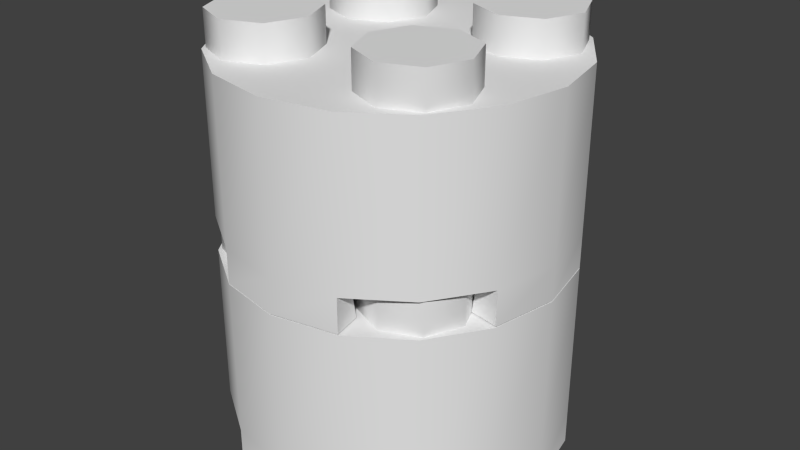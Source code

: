 # Source: 4x4_Round_Brick.blend  (saved by Blender 2.67.0; exported with 4.5.12 LTS)
import bpy
from mathutils import Matrix  # noqa: F401  (used for matrix-valued properties, if any)

bpy.ops.wm.read_factory_settings(use_empty=True)
scene = bpy.context.scene
scene.name = 'Scene'

# ---- collections
col_collection_1 = bpy.data.collections.new('Collection 1'); scene.collection.children.link(col_collection_1)

# ---- materials (node trees are filled in below, after node groups)
mat_mat = bpy.data.materials.new('Mat')
mat_mat.alpha_threshold = 0.0
mat_mat.use_transparent_shadow = False
mat_mat.roughness = 0.5
mat_mat.specular_intensity = 1.0
mat_mat.line_color = (0.0, 0.0, 0.0, 1.0)

# ---- material node trees

# ---- world
world_world = bpy.data.worlds.new('World'); scene.world = world_world
world_world.color = (0.05088, 0.05088, 0.05088)
world_world.use_sun_shadow = False
world_world.sun_shadow_jitter_overblur = 0.0
world_world.cycles.sampling_method = 'MANUAL'
world_world.cycles.sample_map_resolution = 256

# ---- meshes
me_circle_000 = bpy.data.meshes.new('Circle.000')
me_circle_000.from_pydata([(-0.002737, -5.213, -4.693), (1.992, -4.816, -4.693), (4.813, -1.995, -4.693), (5.21, -0.0005586, -4.693), (4.813, 1.994, -4.693), (1.992, 4.815, -4.693), (-0.002736, 5.212, -4.693), (-1.997, 4.815, -4.693), (-4.818, 1.994, -4.693), (-5.215, -0.0005586, -4.693), (-4.818, -1.995, -4.693), (-1.997, -4.816, -4.693), (-0.002737, -5.213, -3.634), (1.992, -4.816, -3.634), (3.683, -3.686, -3.634), (4.813, -1.995, -3.634), (5.21, -0.0005586, -3.634), (4.813, 1.994, -3.634), (3.683, 3.685, -3.634), (1.992, 4.815, -3.634), (-0.002736, 5.212, -3.634), (-1.997, 4.815, -3.634), (-3.688, 3.685, -3.634), (-4.818, 1.994, -3.634), (-5.215, -0.0005586, -3.634), (-4.818, -1.995, -3.634), (-3.688, -3.686, -3.634), (-1.997, -4.816, -3.634), (-0.002737, -5.213, 1.246), (1.992, -4.816, 1.246), (3.683, -3.686, 1.246), (4.813, -1.995, 1.246), (5.21, -0.0005586, 1.246), (4.813, 1.994, 1.246), (3.683, 3.685, 1.246), (1.992, 4.815, 1.246), (-0.002736, 5.212, 1.246), (-1.997, 4.815, 1.246), (-3.688, 3.685, 1.246), (-4.818, 1.994, 1.246), (-5.215, -0.0005586, 1.246), (-4.818, -1.995, 1.246), (-3.688, -3.686, 1.246), (-1.997, -4.816, 1.246), (4.277, -0.0005586, -4.693), (4.277, -0.0005586, -3.634), (3.951, 1.637, -3.634), (3.916, 1.816, -4.693), (-3.921, 1.816, -4.693), (-3.957, 1.637, -3.634), (-4.283, -0.0005586, -3.634), (-4.283, -0.0005586, -4.693), (-3.957, -1.638, -3.634), (-3.921, -1.817, -4.693), (-0.002737, -4.28, -4.693), (-0.002737, -4.28, -3.634), (1.635, -3.955, -3.634), (1.814, -3.919, -4.693), (1.814, 3.918, -4.693), (1.635, 3.954, -3.634), (-0.002736, 4.279, -3.634), (-0.002736, 4.279, -4.693), (-1.641, 3.954, -3.634), (-1.819, 3.918, -4.693), (-1.819, -3.919, -4.693), (-1.641, -3.955, -3.634), (3.916, -1.817, -4.693), (3.951, -1.638, -3.634), (3.024, 3.026, -3.634), (-0.002736, -0.0005593, -3.634), (-3.029, -3.027, -3.634), (3.024, -3.027, -3.634), (-3.029, 3.026, -3.634), (-2.569, -0.8324, 2.326), (-3.688, -1.296, 2.326), (-4.151, -2.415, 2.326), (-3.688, -3.533, 2.326), (-2.569, -3.997, 2.326), (-1.45, -3.533, 2.326), (-0.9868, -2.415, 2.326), (-1.45, -1.296, 2.326), (-2.569, -0.8324, 0.9711), (-3.688, -1.296, 0.9711), (-4.151, -2.415, 0.9711), (-3.688, -3.533, 0.9711), (-2.569, -3.997, 0.9711), (-1.45, -3.533, 0.9711), (-0.9868, -2.415, 0.9711), (-1.45, -1.296, 0.9711), (2.578, -0.8324, 2.326), (1.46, -1.296, 2.326), (0.9961, -2.415, 2.326), (1.46, -3.533, 2.326), (2.578, -3.997, 2.326), (3.697, -3.533, 2.326), (4.161, -2.415, 2.326), (3.697, -1.296, 2.326), (2.578, -0.8324, 0.9711), (1.46, -1.296, 0.9711), (0.9961, -2.415, 0.9711), (1.46, -3.533, 0.9711), (2.578, -3.997, 0.9711), (3.697, -3.533, 0.9711), (4.161, -2.415, 0.9711), (3.697, -1.296, 0.9711), (-2.569, 3.925, 2.326), (-3.688, 3.462, 2.326), (-4.151, 2.343, 2.326), (-3.688, 1.224, 2.326), (-2.569, 0.7608, 2.326), (-1.45, 1.224, 2.326), (-0.9868, 2.343, 2.326), (-1.45, 3.462, 2.326), (-2.569, 3.925, 0.9711), (-3.688, 3.462, 0.9711), (-4.151, 2.343, 0.9711), (-3.688, 1.224, 0.9711), (-2.569, 0.7608, 0.9711), (-1.45, 1.224, 0.9711), (-0.9868, 2.343, 0.9711), (-1.45, 3.462, 0.9711), (2.578, 3.925, 2.326), (1.46, 3.462, 2.326), (0.9961, 2.343, 2.326), (1.46, 1.224, 2.326), (2.578, 0.7608, 2.326), (3.697, 1.224, 2.326), (4.161, 2.343, 2.326), (3.697, 3.462, 2.326), (2.578, 3.925, 0.9711), (1.46, 3.462, 0.9711), (0.9961, 2.343, 0.9711), (1.46, 1.224, 0.9711), (2.578, 0.7608, 0.9711), (3.697, 1.224, 0.9711), (4.161, 2.343, 0.9711), (3.697, 3.462, 0.9711)], [], [(3, 4, 17, 16), (8, 9, 24, 23), (9, 10, 25, 24), (0, 1, 13, 12), (5, 6, 20, 19), (6, 7, 21, 20), (11, 0, 12, 27), (2, 3, 16, 15), (18, 19, 35, 34), (12, 13, 29, 28), (25, 26, 42, 41), (19, 20, 36, 35), (13, 14, 30, 29), (26, 27, 43, 42), (20, 21, 37, 36), (14, 15, 31, 30), (27, 12, 28, 43), (21, 22, 38, 37), (15, 16, 32, 31), (22, 23, 39, 38), (16, 17, 33, 32), (23, 24, 40, 39), (17, 18, 34, 33), (24, 25, 41, 40), (75, 76, 77, 78, 79, 80, 73, 74), (29, 30, 31, 32, 33, 34, 35, 36, 37, 38, 39, 40, 41, 42, 43, 28), (70, 52, 69), (46, 45, 69), (45, 67, 69), (67, 71, 69), (52, 50, 69), (65, 70, 69), (60, 59, 69), (68, 46, 69), (49, 72, 69), (55, 65, 69), (50, 49, 69), (72, 62, 69), (56, 55, 69), (71, 56, 69), (59, 68, 69), (44, 45, 46, 47), (48, 49, 50, 51), (51, 50, 52, 53), (54, 55, 56, 57), (58, 59, 60, 61), (61, 60, 62, 63), (64, 65, 55, 54), (66, 67, 45, 44), (62, 60, 69), (6, 5, 58, 61), (21, 7, 63, 62), (5, 19, 59, 58), (8, 23, 49, 48), (19, 18, 68, 59), (14, 13, 56, 71), (7, 6, 61, 63), (2, 15, 67, 66), (13, 1, 57, 56), (17, 4, 47, 46), (15, 14, 71, 67), (9, 8, 48, 51), (1, 0, 54, 57), (26, 25, 52, 70), (10, 9, 51, 53), (3, 2, 66, 44), (27, 26, 70, 65), (22, 21, 62, 72), (0, 11, 64, 54), (4, 3, 44, 47), (11, 27, 65, 64), (25, 10, 53, 52), (23, 22, 72, 49), (18, 17, 46, 68), (79, 87, 88, 80), (75, 83, 84, 76), (78, 86, 87, 79), (74, 82, 83, 75), (77, 85, 86, 78), (80, 88, 81, 73), (73, 81, 82, 74), (76, 84, 85, 77), (91, 92, 93, 94, 95, 96, 89, 90), (95, 103, 104, 96), (91, 99, 100, 92), (94, 102, 103, 95), (90, 98, 99, 91), (93, 101, 102, 94), (96, 104, 97, 89), (89, 97, 98, 90), (92, 100, 101, 93), (107, 108, 109, 110, 111, 112, 105, 106), (111, 119, 120, 112), (107, 115, 116, 108), (110, 118, 119, 111), (106, 114, 115, 107), (109, 117, 118, 110), (112, 120, 113, 105), (105, 113, 114, 106), (108, 116, 117, 109), (123, 124, 125, 126, 127, 128, 121, 122), (127, 135, 136, 128), (123, 131, 132, 124), (126, 134, 135, 127), (122, 130, 131, 123), (125, 133, 134, 126), (128, 136, 129, 121), (121, 129, 130, 122), (124, 132, 133, 125)])
me_circle_000.polygons.foreach_set('use_smooth', [True] * 109)
_uv = me_circle_000.uv_layers.new(name='UVMap')
_uv.uv.foreach_set('vector', [0.316, 0.5171, 0.3776, 0.5171, 0.3776, 0.5786, 0.316, 0.5786, 0.316, 0.5171, 0.3776, 0.5171, 0.3776, 0.5786, 0.316, 0.5786, 0.316, 0.5171, 0.3776, 0.5171, 0.3776, 0.5786, 0.316, 0.5786, 0.316, 0.5171, 0.3776, 0.5171, 0.3776, 0.5786, 0.316, 0.5786, 0.316, 0.5171, 0.3776, 0.5171, 0.3776, 0.5786, 0.316, 0.5786, 0.316, 0.5171, 0.3776, 0.5171, 0.3776, 0.5786, 0.316, 0.5786, 0.316, 0.5171, 0.3776, 0.5171, 0.3776, 0.5786, 0.316, 0.5786, 0.316, 0.5171, 0.3776, 0.5171, 0.3776, 0.5786, 0.316, 0.5786, 0.316, 0.5171, 0.3776, 0.5171, 0.3776, 0.5786, 0.316, 0.5786, 0.316, 0.5171, 0.3776, 0.5171, 0.3776, 0.5786, 0.316, 0.5786, 0.316, 0.5171, 0.3776, 0.5171, 0.3776, 0.5786, 0.316, 0.5786, 0.316, 0.5171, 0.3776, 0.5171, 0.3776, 0.5786, 0.316, 0.5786, 0.316, 0.5171, 0.3776, 0.5171, 0.3776, 0.5786, 0.316, 0.5786, 0.316, 0.5171, 0.3776, 0.5171, 0.3776, 0.5786, 0.316, 0.5786, 0.316, 0.5171, 0.3776, 0.5171, 0.3776, 0.5786, 0.316, 0.5786, 0.316, 0.5171, 0.3776, 0.5171, 0.3776, 0.5786, 0.316, 0.5786, 0.316, 0.5171, 0.3776, 0.5171, 0.3776, 0.5786, 0.316, 0.5786, 0.316, 0.5171, 0.3776, 0.5171, 0.3776, 0.5786, 0.316, 0.5786, 0.316, 0.5171, 0.3776, 0.5171, 0.3776, 0.5786, 0.316, 0.5786, 0.316, 0.5171, 0.3776, 0.5171, 0.3776, 0.5786, 0.316, 0.5786, 0.316, 0.5171, 0.3776, 0.5171, 0.3776, 0.5786, 0.316, 0.5786, 0.316, 0.5171, 0.3776, 0.5171, 0.3776, 0.5786, 0.316, 0.5786, 0.316, 0.5171, 0.3776, 0.5171, 0.3776, 0.5786, 0.316, 0.5786, 0.316, 0.5171, 0.3776, 0.5171, 0.3776, 0.5786, 0.316, 0.5786, 0.3461, 0.5517, 0.3436, 0.5496, 0.3432, 0.5465, 0.3453, 0.5442, 0.3487, 0.5441, 0.3513, 0.546, 0.3515, 0.5491, 0.3494, 0.5515, 0.3468, 0.5786, 0.3586, 0.5763, 0.3686, 0.5696, 0.3752, 0.5596, 0.3776, 0.5478, 0.3752, 0.5361, 0.3686, 0.5261, 0.3586, 0.5194, 0.3468, 0.5171, 0.335, 0.5194, 0.325, 0.5261, 0.3184, 0.5361, 0.316, 0.5478, 0.3184, 0.5596, 0.325, 0.5696, 0.335, 0.5763, 0.316, 0.5171, 0.3776, 0.5171, 0.3776, 0.5786, 0.316, 0.5171, 0.3776, 0.5171, 0.3776, 0.5786, 0.316, 0.5171, 0.3776, 0.5171, 0.3776, 0.5786, 0.316, 0.5171, 0.3776, 0.5171, 0.3776, 0.5786, 0.316, 0.5171, 0.3776, 0.5171, 0.3776, 0.5786, 0.316, 0.5171, 0.3776, 0.5171, 0.3776, 0.5786, 0.316, 0.5171, 0.3776, 0.5171, 0.3776, 0.5786, 0.316, 0.5171, 0.3776, 0.5171, 0.3776, 0.5786, 0.316, 0.5171, 0.3776, 0.5171, 0.3776, 0.5786, 0.316, 0.5171, 0.3776, 0.5171, 0.3776, 0.5786, 0.316, 0.5171, 0.3776, 0.5171, 0.3776, 0.5786, 0.316, 0.5171, 0.3776, 0.5171, 0.3776, 0.5786, 0.316, 0.5171, 0.3776, 0.5171, 0.3776, 0.5786, 0.316, 0.5171, 0.3776, 0.5171, 0.3776, 0.5786, 0.316, 0.5171, 0.3776, 0.5171, 0.3776, 0.5786, 0.316, 0.5171, 0.3776, 0.5171, 0.3776, 0.5786, 0.316, 0.5786, 0.316, 0.5171, 0.3776, 0.5171, 0.3776, 0.5786, 0.316, 0.5786, 0.316, 0.5171, 0.3776, 0.5171, 0.3776, 0.5786, 0.316, 0.5786, 0.316, 0.5171, 0.3776, 0.5171, 0.3776, 0.5786, 0.316, 0.5786, 0.316, 0.5171, 0.3776, 0.5171, 0.3776, 0.5786, 0.316, 0.5786, 0.316, 0.5171, 0.3776, 0.5171, 0.3776, 0.5786, 0.316, 0.5786, 0.316, 0.5171, 0.3776, 0.5171, 0.3776, 0.5786, 0.316, 0.5786, 0.316, 0.5171, 0.3776, 0.5171, 0.3776, 0.5786, 0.316, 0.5786, 0.316, 0.5171, 0.3776, 0.5171, 0.3776, 0.5786, 0.316, 0.5171, 0.3776, 0.5171, 0.3776, 0.5786, 0.316, 0.5786, 0.316, 0.5171, 0.3776, 0.5171, 0.3776, 0.5786, 0.316, 0.5786, 0.316, 0.5171, 0.3776, 0.5171, 0.3776, 0.5786, 0.316, 0.5786, 0.316, 0.5171, 0.3776, 0.5171, 0.3776, 0.5786, 0.316, 0.5786, 0.316, 0.5171, 0.3776, 0.5171, 0.3776, 0.5786, 0.316, 0.5786, 0.316, 0.5171, 0.3776, 0.5171, 0.3776, 0.5786, 0.316, 0.5786, 0.316, 0.5171, 0.3776, 0.5171, 0.3776, 0.5786, 0.316, 0.5786, 0.316, 0.5171, 0.3776, 0.5171, 0.3776, 0.5786, 0.316, 0.5786, 0.316, 0.5171, 0.3776, 0.5171, 0.3776, 0.5786, 0.316, 0.5786, 0.316, 0.5171, 0.3776, 0.5171, 0.3776, 0.5786, 0.316, 0.5786, 0.316, 0.5171, 0.3776, 0.5171, 0.3776, 0.5786, 0.316, 0.5786, 0.316, 0.5171, 0.3776, 0.5171, 0.3776, 0.5786, 0.316, 0.5786, 0.316, 0.5171, 0.3776, 0.5171, 0.3776, 0.5786, 0.316, 0.5786, 0.316, 0.5171, 0.3776, 0.5171, 0.3776, 0.5786, 0.316, 0.5786, 0.316, 0.5171, 0.3776, 0.5171, 0.3776, 0.5786, 0.316, 0.5786, 0.316, 0.5171, 0.3776, 0.5171, 0.3776, 0.5786, 0.316, 0.5786, 0.316, 0.5171, 0.3776, 0.5171, 0.3776, 0.5786, 0.316, 0.5786, 0.316, 0.5171, 0.3776, 0.5171, 0.3776, 0.5786, 0.316, 0.5786, 0.316, 0.5171, 0.3776, 0.5171, 0.3776, 0.5786, 0.316, 0.5786, 0.316, 0.5171, 0.3776, 0.5171, 0.3776, 0.5786, 0.316, 0.5786, 0.316, 0.5171, 0.3776, 0.5171, 0.3776, 0.5786, 0.316, 0.5786, 0.316, 0.5171, 0.3776, 0.5171, 0.3776, 0.5786, 0.316, 0.5786, 0.316, 0.5171, 0.3776, 0.5171, 0.3776, 0.5786, 0.316, 0.5786, 0.316, 0.5171, 0.3776, 0.5171, 0.3776, 0.5786, 0.316, 0.5786, 0.3487, 0.5441, 0.3515, 0.5376, 0.3578, 0.5435, 0.3513, 0.546, 0.3461, 0.5517, 0.3432, 0.5581, 0.337, 0.5521, 0.3436, 0.5496, 0.3453, 0.5442, 0.3431, 0.5376, 0.3515, 0.5376, 0.3487, 0.5441, 0.3494, 0.5515, 0.3518, 0.5581, 0.3432, 0.5581, 0.3461, 0.5517, 0.3432, 0.5465, 0.337, 0.5435, 0.3431, 0.5376, 0.3453, 0.5442, 0.3513, 0.546, 0.3578, 0.5435, 0.3579, 0.552, 0.3515, 0.5491, 0.3515, 0.5491, 0.3579, 0.552, 0.3518, 0.5581, 0.3494, 0.5515, 0.3436, 0.5496, 0.337, 0.5521, 0.337, 0.5435, 0.3432, 0.5465, 0.3252, 0.5517, 0.3227, 0.5496, 0.3223, 0.5465, 0.3244, 0.5442, 0.3277, 0.5441, 0.3303, 0.546, 0.3306, 0.5491, 0.3285, 0.5515, 0.3277, 0.5441, 0.3306, 0.5376, 0.3368, 0.5435, 0.3303, 0.546, 0.3252, 0.5517, 0.3223, 0.5581, 0.3161, 0.5521, 0.3227, 0.5496, 0.3244, 0.5442, 0.3222, 0.5376, 0.3306, 0.5376, 0.3277, 0.5441, 0.3285, 0.5515, 0.3308, 0.5581, 0.3223, 0.5581, 0.3252, 0.5517, 0.3223, 0.5465, 0.316, 0.5435, 0.3222, 0.5376, 0.3244, 0.5442, 0.3303, 0.546, 0.3368, 0.5435, 0.3369, 0.552, 0.3306, 0.5491, 0.3306, 0.5491, 0.3369, 0.552, 0.3308, 0.5581, 0.3285, 0.5515, 0.3227, 0.5496, 0.3161, 0.5521, 0.316, 0.5435, 0.3223, 0.5465, 0.3461, 0.5722, 0.3436, 0.5701, 0.3432, 0.567, 0.3453, 0.5647, 0.3487, 0.5646, 0.3513, 0.5665, 0.3515, 0.5696, 0.3494, 0.572, 0.3487, 0.5646, 0.3515, 0.5582, 0.3578, 0.564, 0.3513, 0.5665, 0.3461, 0.5722, 0.3432, 0.5786, 0.337, 0.5726, 0.3436, 0.5701, 0.3453, 0.5647, 0.3431, 0.5581, 0.3515, 0.5582, 0.3487, 0.5646, 0.3494, 0.572, 0.3518, 0.5786, 0.3432, 0.5786, 0.3461, 0.5722, 0.3432, 0.567, 0.337, 0.564, 0.3431, 0.5581, 0.3453, 0.5647, 0.3513, 0.5665, 0.3578, 0.564, 0.3579, 0.5726, 0.3515, 0.5696, 0.3515, 0.5696, 0.3579, 0.5726, 0.3518, 0.5786, 0.3494, 0.572, 0.3436, 0.5701, 0.337, 0.5726, 0.337, 0.564, 0.3432, 0.567, 0.3252, 0.5312, 0.3227, 0.5291, 0.3223, 0.526, 0.3244, 0.5237, 0.3277, 0.5236, 0.3303, 0.5255, 0.3306, 0.5286, 0.3285, 0.5309, 0.3277, 0.5236, 0.3306, 0.5171, 0.3368, 0.523, 0.3303, 0.5255, 0.3252, 0.5312, 0.3223, 0.5376, 0.3161, 0.5316, 0.3227, 0.5291, 0.3244, 0.5237, 0.3222, 0.5171, 0.3306, 0.5171, 0.3277, 0.5236, 0.3285, 0.5309, 0.3308, 0.5376, 0.3223, 0.5376, 0.3252, 0.5312, 0.3223, 0.526, 0.316, 0.523, 0.3222, 0.5171, 0.3244, 0.5237, 0.3303, 0.5255, 0.3368, 0.523, 0.3369, 0.5315, 0.3306, 0.5286, 0.3306, 0.5286, 0.3369, 0.5315, 0.3308, 0.5376, 0.3285, 0.5309, 0.3227, 0.5291, 0.3161, 0.5316, 0.316, 0.523, 0.3223, 0.526])
me_circle_000.materials.append(mat_mat)
me_circle_000.use_remesh_preserve_volume = False
me_circle_000.use_remesh_preserve_attributes = False
me_circle_000.use_mirror_vertex_groups = False
me_circle_000.update()
me_circle_004 = bpy.data.meshes.new('Circle.004')
me_circle_004.from_pydata([(-0.002737, -5.213, -4.693), (1.992, -4.816, -4.693), (4.813, -1.995, -4.693), (5.21, -0.0005586, -4.693), (4.813, 1.994, -4.693), (1.992, 4.815, -4.693), (-0.002736, 5.212, -4.693), (-1.997, 4.815, -4.693), (-4.818, 1.994, -4.693), (-5.215, -0.0005586, -4.693), (-4.818, -1.995, -4.693), (-1.997, -4.816, -4.693), (-0.002737, -5.213, -3.634), (1.992, -4.816, -3.634), (3.683, -3.686, -3.634), (4.813, -1.995, -3.634), (5.21, -0.0005586, -3.634), (4.813, 1.994, -3.634), (3.683, 3.685, -3.634), (1.992, 4.815, -3.634), (-0.002736, 5.212, -3.634), (-1.997, 4.815, -3.634), (-3.688, 3.685, -3.634), (-4.818, 1.994, -3.634), (-5.215, -0.0005586, -3.634), (-4.818, -1.995, -3.634), (-3.688, -3.686, -3.634), (-1.997, -4.816, -3.634), (-0.002737, -5.213, 1.246), (1.992, -4.816, 1.246), (3.683, -3.686, 1.246), (4.813, -1.995, 1.246), (5.21, -0.0005586, 1.246), (4.813, 1.994, 1.246), (3.683, 3.685, 1.246), (1.992, 4.815, 1.246), (-0.002736, 5.212, 1.246), (-1.997, 4.815, 1.246), (-3.688, 3.685, 1.246), (-4.818, 1.994, 1.246), (-5.215, -0.0005586, 1.246), (-4.818, -1.995, 1.246), (-3.688, -3.686, 1.246), (-1.997, -4.816, 1.246), (4.277, -0.0005586, -4.693), (4.277, -0.0005586, -3.634), (3.951, 1.637, -3.634), (3.916, 1.816, -4.693), (-3.921, 1.816, -4.693), (-3.957, 1.637, -3.634), (-4.283, -0.0005586, -3.634), (-4.283, -0.0005586, -4.693), (-3.957, -1.638, -3.634), (-3.921, -1.817, -4.693), (-0.002737, -4.28, -4.693), (-0.002737, -4.28, -3.634), (1.635, -3.955, -3.634), (1.814, -3.919, -4.693), (1.814, 3.918, -4.693), (1.635, 3.954, -3.634), (-0.002736, 4.279, -3.634), (-0.002736, 4.279, -4.693), (-1.641, 3.954, -3.634), (-1.819, 3.918, -4.693), (-1.819, -3.919, -4.693), (-1.641, -3.955, -3.634), (3.916, -1.817, -4.693), (3.951, -1.638, -3.634), (3.024, 3.026, -3.634), (-0.002736, -0.0005593, -3.634), (-3.029, -3.027, -3.634), (3.024, -3.027, -3.634), (-3.029, 3.026, -3.634), (-2.569, -0.8324, 2.326), (-3.688, -1.296, 2.326), (-4.151, -2.415, 2.326), (-3.688, -3.533, 2.326), (-2.569, -3.997, 2.326), (-1.45, -3.533, 2.326), (-0.9868, -2.415, 2.326), (-1.45, -1.296, 2.326), (-2.569, -0.8324, 0.9711), (-3.688, -1.296, 0.9711), (-4.151, -2.415, 0.9711), (-3.688, -3.533, 0.9711), (-2.569, -3.997, 0.9711), (-1.45, -3.533, 0.9711), (-0.9868, -2.415, 0.9711), (-1.45, -1.296, 0.9711), (2.578, -0.8324, 2.326), (1.46, -1.296, 2.326), (0.9961, -2.415, 2.326), (1.46, -3.533, 2.326), (2.578, -3.997, 2.326), (3.697, -3.533, 2.326), (4.161, -2.415, 2.326), (3.697, -1.296, 2.326), (2.578, -0.8324, 0.9711), (1.46, -1.296, 0.9711), (0.9961, -2.415, 0.9711), (1.46, -3.533, 0.9711), (2.578, -3.997, 0.9711), (3.697, -3.533, 0.9711), (4.161, -2.415, 0.9711), (3.697, -1.296, 0.9711), (-2.569, 3.925, 2.326), (-3.688, 3.462, 2.326), (-4.151, 2.343, 2.326), (-3.688, 1.224, 2.326), (-2.569, 0.7608, 2.326), (-1.45, 1.224, 2.326), (-0.9868, 2.343, 2.326), (-1.45, 3.462, 2.326), (-2.569, 3.925, 0.9711), (-3.688, 3.462, 0.9711), (-4.151, 2.343, 0.9711), (-3.688, 1.224, 0.9711), (-2.569, 0.7608, 0.9711), (-1.45, 1.224, 0.9711), (-0.9868, 2.343, 0.9711), (-1.45, 3.462, 0.9711), (2.578, 3.925, 2.326), (1.46, 3.462, 2.326), (0.9961, 2.343, 2.326), (1.46, 1.224, 2.326), (2.578, 0.7608, 2.326), (3.697, 1.224, 2.326), (4.161, 2.343, 2.326), (3.697, 3.462, 2.326), (2.578, 3.925, 0.9711), (1.46, 3.462, 0.9711), (0.9961, 2.343, 0.9711), (1.46, 1.224, 0.9711), (2.578, 0.7608, 0.9711), (3.697, 1.224, 0.9711), (4.161, 2.343, 0.9711), (3.697, 3.462, 0.9711)], [], [(3, 4, 17, 16), (8, 9, 24, 23), (9, 10, 25, 24), (0, 1, 13, 12), (5, 6, 20, 19), (6, 7, 21, 20), (11, 0, 12, 27), (2, 3, 16, 15), (18, 19, 35, 34), (12, 13, 29, 28), (25, 26, 42, 41), (19, 20, 36, 35), (13, 14, 30, 29), (26, 27, 43, 42), (20, 21, 37, 36), (14, 15, 31, 30), (27, 12, 28, 43), (21, 22, 38, 37), (15, 16, 32, 31), (22, 23, 39, 38), (16, 17, 33, 32), (23, 24, 40, 39), (17, 18, 34, 33), (24, 25, 41, 40), (75, 76, 77, 78, 79, 80, 73, 74), (29, 30, 31, 32, 33, 34, 35, 36, 37, 38, 39, 40, 41, 42, 43, 28), (70, 52, 69), (46, 45, 69), (45, 67, 69), (67, 71, 69), (52, 50, 69), (65, 70, 69), (60, 59, 69), (68, 46, 69), (49, 72, 69), (55, 65, 69), (50, 49, 69), (72, 62, 69), (56, 55, 69), (71, 56, 69), (59, 68, 69), (44, 45, 46, 47), (48, 49, 50, 51), (51, 50, 52, 53), (54, 55, 56, 57), (58, 59, 60, 61), (61, 60, 62, 63), (64, 65, 55, 54), (66, 67, 45, 44), (62, 60, 69), (6, 5, 58, 61), (21, 7, 63, 62), (5, 19, 59, 58), (8, 23, 49, 48), (19, 18, 68, 59), (14, 13, 56, 71), (7, 6, 61, 63), (2, 15, 67, 66), (13, 1, 57, 56), (17, 4, 47, 46), (15, 14, 71, 67), (9, 8, 48, 51), (1, 0, 54, 57), (26, 25, 52, 70), (10, 9, 51, 53), (3, 2, 66, 44), (27, 26, 70, 65), (22, 21, 62, 72), (0, 11, 64, 54), (4, 3, 44, 47), (11, 27, 65, 64), (25, 10, 53, 52), (23, 22, 72, 49), (18, 17, 46, 68), (79, 87, 88, 80), (75, 83, 84, 76), (78, 86, 87, 79), (74, 82, 83, 75), (77, 85, 86, 78), (80, 88, 81, 73), (73, 81, 82, 74), (76, 84, 85, 77), (91, 92, 93, 94, 95, 96, 89, 90), (95, 103, 104, 96), (91, 99, 100, 92), (94, 102, 103, 95), (90, 98, 99, 91), (93, 101, 102, 94), (96, 104, 97, 89), (89, 97, 98, 90), (92, 100, 101, 93), (107, 108, 109, 110, 111, 112, 105, 106), (111, 119, 120, 112), (107, 115, 116, 108), (110, 118, 119, 111), (106, 114, 115, 107), (109, 117, 118, 110), (112, 120, 113, 105), (105, 113, 114, 106), (108, 116, 117, 109), (123, 124, 125, 126, 127, 128, 121, 122), (127, 135, 136, 128), (123, 131, 132, 124), (126, 134, 135, 127), (122, 130, 131, 123), (125, 133, 134, 126), (128, 136, 129, 121), (121, 129, 130, 122), (124, 132, 133, 125)])
me_circle_004.polygons.foreach_set('use_smooth', [True] * 109)
_uv = me_circle_004.uv_layers.new(name='UVMap')
_uv.uv.foreach_set('vector', [0.2032, 0.5059, 0.2647, 0.5059, 0.2647, 0.5675, 0.2032, 0.5675, 0.2032, 0.5059, 0.2647, 0.5059, 0.2647, 0.5675, 0.2032, 0.5675, 0.2032, 0.5059, 0.2647, 0.5059, 0.2647, 0.5675, 0.2032, 0.5675, 0.2032, 0.5059, 0.2647, 0.5059, 0.2647, 0.5675, 0.2032, 0.5675, 0.2032, 0.5059, 0.2647, 0.5059, 0.2647, 0.5675, 0.2032, 0.5675, 0.2032, 0.5059, 0.2647, 0.5059, 0.2647, 0.5675, 0.2032, 0.5675, 0.2032, 0.5059, 0.2647, 0.5059, 0.2647, 0.5675, 0.2032, 0.5675, 0.2032, 0.5059, 0.2647, 0.5059, 0.2647, 0.5675, 0.2032, 0.5675, 0.2032, 0.5059, 0.2647, 0.5059, 0.2647, 0.5675, 0.2032, 0.5675, 0.2032, 0.5059, 0.2647, 0.5059, 0.2647, 0.5675, 0.2032, 0.5675, 0.2032, 0.5059, 0.2647, 0.5059, 0.2647, 0.5675, 0.2032, 0.5675, 0.2032, 0.5059, 0.2647, 0.5059, 0.2647, 0.5675, 0.2032, 0.5675, 0.2032, 0.5059, 0.2647, 0.5059, 0.2647, 0.5675, 0.2032, 0.5675, 0.2032, 0.5059, 0.2647, 0.5059, 0.2647, 0.5675, 0.2032, 0.5675, 0.2032, 0.5059, 0.2647, 0.5059, 0.2647, 0.5675, 0.2032, 0.5675, 0.2032, 0.5059, 0.2647, 0.5059, 0.2647, 0.5675, 0.2032, 0.5675, 0.2032, 0.5059, 0.2647, 0.5059, 0.2647, 0.5675, 0.2032, 0.5675, 0.2032, 0.5059, 0.2647, 0.5059, 0.2647, 0.5675, 0.2032, 0.5675, 0.2032, 0.5059, 0.2647, 0.5059, 0.2647, 0.5675, 0.2032, 0.5675, 0.2032, 0.5059, 0.2647, 0.5059, 0.2647, 0.5675, 0.2032, 0.5675, 0.2032, 0.5059, 0.2647, 0.5059, 0.2647, 0.5675, 0.2032, 0.5675, 0.2032, 0.5059, 0.2647, 0.5059, 0.2647, 0.5675, 0.2032, 0.5675, 0.2032, 0.5059, 0.2647, 0.5059, 0.2647, 0.5675, 0.2032, 0.5675, 0.2032, 0.5059, 0.2647, 0.5059, 0.2647, 0.5675, 0.2032, 0.5675, 0.2333, 0.5405, 0.2308, 0.5384, 0.2304, 0.5353, 0.2325, 0.533, 0.2358, 0.533, 0.2384, 0.5348, 0.2387, 0.5379, 0.2366, 0.5403, 0.234, 0.5675, 0.2457, 0.5651, 0.2557, 0.5585, 0.2624, 0.5485, 0.2647, 0.5367, 0.2624, 0.5249, 0.2557, 0.5149, 0.2457, 0.5083, 0.234, 0.5059, 0.2222, 0.5083, 0.2122, 0.5149, 0.2055, 0.5249, 0.2032, 0.5367, 0.2055, 0.5485, 0.2122, 0.5585, 0.2222, 0.5651, 0.2032, 0.5059, 0.2647, 0.5059, 0.2647, 0.5675, 0.2032, 0.5059, 0.2647, 0.5059, 0.2647, 0.5675, 0.2032, 0.5059, 0.2647, 0.5059, 0.2647, 0.5675, 0.2032, 0.5059, 0.2647, 0.5059, 0.2647, 0.5675, 0.2032, 0.5059, 0.2647, 0.5059, 0.2647, 0.5675, 0.2032, 0.5059, 0.2647, 0.5059, 0.2647, 0.5675, 0.2032, 0.5059, 0.2647, 0.5059, 0.2647, 0.5675, 0.2032, 0.5059, 0.2647, 0.5059, 0.2647, 0.5675, 0.2032, 0.5059, 0.2647, 0.5059, 0.2647, 0.5675, 0.2032, 0.5059, 0.2647, 0.5059, 0.2647, 0.5675, 0.2032, 0.5059, 0.2647, 0.5059, 0.2647, 0.5675, 0.2032, 0.5059, 0.2647, 0.5059, 0.2647, 0.5675, 0.2032, 0.5059, 0.2647, 0.5059, 0.2647, 0.5675, 0.2032, 0.5059, 0.2647, 0.5059, 0.2647, 0.5675, 0.2032, 0.5059, 0.2647, 0.5059, 0.2647, 0.5675, 0.2032, 0.5059, 0.2647, 0.5059, 0.2647, 0.5675, 0.2032, 0.5675, 0.2032, 0.5059, 0.2647, 0.5059, 0.2647, 0.5675, 0.2032, 0.5675, 0.2032, 0.5059, 0.2647, 0.5059, 0.2647, 0.5675, 0.2032, 0.5675, 0.2032, 0.5059, 0.2647, 0.5059, 0.2647, 0.5675, 0.2032, 0.5675, 0.2032, 0.5059, 0.2647, 0.5059, 0.2647, 0.5675, 0.2032, 0.5675, 0.2032, 0.5059, 0.2647, 0.5059, 0.2647, 0.5675, 0.2032, 0.5675, 0.2032, 0.5059, 0.2647, 0.5059, 0.2647, 0.5675, 0.2032, 0.5675, 0.2032, 0.5059, 0.2647, 0.5059, 0.2647, 0.5675, 0.2032, 0.5675, 0.2032, 0.5059, 0.2647, 0.5059, 0.2647, 0.5675, 0.2032, 0.5059, 0.2647, 0.5059, 0.2647, 0.5675, 0.2032, 0.5675, 0.2032, 0.5059, 0.2647, 0.5059, 0.2647, 0.5675, 0.2032, 0.5675, 0.2032, 0.5059, 0.2647, 0.5059, 0.2647, 0.5675, 0.2032, 0.5675, 0.2032, 0.5059, 0.2647, 0.5059, 0.2647, 0.5675, 0.2032, 0.5675, 0.2032, 0.5059, 0.2647, 0.5059, 0.2647, 0.5675, 0.2032, 0.5675, 0.2032, 0.5059, 0.2647, 0.5059, 0.2647, 0.5675, 0.2032, 0.5675, 0.2032, 0.5059, 0.2647, 0.5059, 0.2647, 0.5675, 0.2032, 0.5675, 0.2032, 0.5059, 0.2647, 0.5059, 0.2647, 0.5675, 0.2032, 0.5675, 0.2032, 0.5059, 0.2647, 0.5059, 0.2647, 0.5675, 0.2032, 0.5675, 0.2032, 0.5059, 0.2647, 0.5059, 0.2647, 0.5675, 0.2032, 0.5675, 0.2032, 0.5059, 0.2647, 0.5059, 0.2647, 0.5675, 0.2032, 0.5675, 0.2032, 0.5059, 0.2647, 0.5059, 0.2647, 0.5675, 0.2032, 0.5675, 0.2032, 0.5059, 0.2647, 0.5059, 0.2647, 0.5675, 0.2032, 0.5675, 0.2032, 0.5059, 0.2647, 0.5059, 0.2647, 0.5675, 0.2032, 0.5675, 0.2032, 0.5059, 0.2647, 0.5059, 0.2647, 0.5675, 0.2032, 0.5675, 0.2032, 0.5059, 0.2647, 0.5059, 0.2647, 0.5675, 0.2032, 0.5675, 0.2032, 0.5059, 0.2647, 0.5059, 0.2647, 0.5675, 0.2032, 0.5675, 0.2032, 0.5059, 0.2647, 0.5059, 0.2647, 0.5675, 0.2032, 0.5675, 0.2032, 0.5059, 0.2647, 0.5059, 0.2647, 0.5675, 0.2032, 0.5675, 0.2032, 0.5059, 0.2647, 0.5059, 0.2647, 0.5675, 0.2032, 0.5675, 0.2032, 0.5059, 0.2647, 0.5059, 0.2647, 0.5675, 0.2032, 0.5675, 0.2032, 0.5059, 0.2647, 0.5059, 0.2647, 0.5675, 0.2032, 0.5675, 0.2032, 0.5059, 0.2647, 0.5059, 0.2647, 0.5675, 0.2032, 0.5675, 0.2032, 0.5059, 0.2647, 0.5059, 0.2647, 0.5675, 0.2032, 0.5675, 0.2358, 0.533, 0.2387, 0.5265, 0.2449, 0.5323, 0.2384, 0.5348, 0.2333, 0.5405, 0.2303, 0.547, 0.2242, 0.541, 0.2308, 0.5384, 0.2325, 0.533, 0.2302, 0.5265, 0.2387, 0.5265, 0.2358, 0.533, 0.2366, 0.5403, 0.2389, 0.547, 0.2303, 0.547, 0.2333, 0.5405, 0.2304, 0.5353, 0.2241, 0.5324, 0.2302, 0.5265, 0.2325, 0.533, 0.2384, 0.5348, 0.2449, 0.5323, 0.245, 0.5409, 0.2387, 0.5379, 0.2387, 0.5379, 0.245, 0.5409, 0.2389, 0.547, 0.2366, 0.5403, 0.2308, 0.5384, 0.2242, 0.541, 0.2241, 0.5324, 0.2304, 0.5353, 0.2124, 0.5405, 0.2098, 0.5384, 0.2095, 0.5353, 0.2116, 0.533, 0.2149, 0.533, 0.2175, 0.5348, 0.2178, 0.5379, 0.2156, 0.5403, 0.2149, 0.533, 0.2178, 0.5265, 0.224, 0.5323, 0.2175, 0.5348, 0.2124, 0.5405, 0.2094, 0.547, 0.2033, 0.541, 0.2098, 0.5384, 0.2116, 0.533, 0.2093, 0.5265, 0.2178, 0.5265, 0.2149, 0.533, 0.2156, 0.5403, 0.218, 0.547, 0.2094, 0.547, 0.2124, 0.5405, 0.2095, 0.5353, 0.2032, 0.5324, 0.2093, 0.5265, 0.2116, 0.533, 0.2175, 0.5348, 0.224, 0.5323, 0.2241, 0.5409, 0.2178, 0.5379, 0.2178, 0.5379, 0.2241, 0.5409, 0.218, 0.547, 0.2156, 0.5403, 0.2098, 0.5384, 0.2033, 0.541, 0.2032, 0.5324, 0.2095, 0.5353, 0.2333, 0.5611, 0.2308, 0.559, 0.2304, 0.5559, 0.2325, 0.5536, 0.2358, 0.5535, 0.2384, 0.5554, 0.2387, 0.5585, 0.2366, 0.5608, 0.2358, 0.5535, 0.2387, 0.547, 0.2449, 0.5529, 0.2384, 0.5554, 0.2333, 0.5611, 0.2303, 0.5675, 0.2242, 0.5615, 0.2308, 0.559, 0.2325, 0.5536, 0.2302, 0.547, 0.2387, 0.547, 0.2358, 0.5535, 0.2366, 0.5608, 0.2389, 0.5675, 0.2303, 0.5675, 0.2333, 0.5611, 0.2304, 0.5559, 0.2241, 0.5529, 0.2302, 0.547, 0.2325, 0.5536, 0.2384, 0.5554, 0.2449, 0.5529, 0.245, 0.5614, 0.2387, 0.5585, 0.2387, 0.5585, 0.245, 0.5614, 0.2389, 0.5675, 0.2366, 0.5608, 0.2308, 0.559, 0.2242, 0.5615, 0.2241, 0.5529, 0.2304, 0.5559, 0.2124, 0.52, 0.2098, 0.5179, 0.2095, 0.5148, 0.2116, 0.5125, 0.2149, 0.5124, 0.2175, 0.5143, 0.2178, 0.5174, 0.2156, 0.5198, 0.2149, 0.5124, 0.2178, 0.506, 0.224, 0.5118, 0.2175, 0.5143, 0.2124, 0.52, 0.2094, 0.5264, 0.2033, 0.5204, 0.2098, 0.5179, 0.2116, 0.5125, 0.2093, 0.5059, 0.2178, 0.506, 0.2149, 0.5124, 0.2156, 0.5198, 0.218, 0.5264, 0.2094, 0.5264, 0.2124, 0.52, 0.2095, 0.5148, 0.2032, 0.5119, 0.2093, 0.5059, 0.2116, 0.5125, 0.2175, 0.5143, 0.224, 0.5118, 0.2241, 0.5204, 0.2178, 0.5174, 0.2178, 0.5174, 0.2241, 0.5204, 0.218, 0.5264, 0.2156, 0.5198, 0.2098, 0.5179, 0.2033, 0.5204, 0.2032, 0.5119, 0.2095, 0.5148])
me_circle_004.materials.append(mat_mat)
me_circle_004.use_remesh_preserve_volume = False
me_circle_004.use_remesh_preserve_attributes = False
me_circle_004.use_mirror_vertex_groups = False
me_circle_004.update()

# ---- objects
ob_4x4_round_alt = bpy.data.objects.new('4x4 Round.Alt', me_circle_000)
ob_4x4_round = bpy.data.objects.new('4x4 Round', me_circle_004)

# ---- transforms, parenting, visibility, modifiers, constraints
ob_4x4_round_alt.location = (0.0, 0.0, 5.976)
ob_4x4_round_alt.lineart.crease_threshold = 0.0
_m = ob_4x4_round_alt.modifiers.new('EdgeSplit', 'EDGE_SPLIT')
_m.split_angle = 0.9425
ob_4x4_round.location = (0.0, 0.0, 0.0)
ob_4x4_round.lineart.crease_threshold = 0.0
_m = ob_4x4_round.modifiers.new('EdgeSplit', 'EDGE_SPLIT')
_m.split_angle = 0.9425

# ---- collection membership
col_collection_1.objects.link(ob_4x4_round_alt)
col_collection_1.objects.link(ob_4x4_round)

# ---- scene / render settings (as saved in the file)
scene.frame_start = 1; scene.frame_end = 250; scene.frame_set(1)
scene.render.engine = 'BLENDER_EEVEE_NEXT'
scene.render.image_settings.color_mode = 'RGB'
scene.render.image_settings.compression = 90
scene.render.resolution_percentage = 50
scene.render.dither_intensity = 0.0
scene.render.bake_margin = 2
scene.cycles.use_denoising = False
scene.cycles.samples = 200
scene.cycles.sampling_pattern = 'TABULATED_SOBOL'
scene.cycles.light_sampling_threshold = 0.0
scene.cycles.use_adaptive_sampling = False
scene.cycles.use_light_tree = False
scene.cycles.caustics_reflective = False
scene.cycles.caustics_refractive = False
scene.cycles.max_bounces = 4
scene.cycles.volume_bounces = 1
scene.cycles.pixel_filter_type = 'GAUSSIAN'
scene.cycles.sample_clamp_direct = 1.0
scene.cycles.sample_clamp_indirect = 1.0
scene.view_settings.view_transform = 'Standard'
bpy.context.view_layer.update()

# ---- added for rendering (the .blend has no active camera and no usable light): camera, sun
cam_auto = bpy.data.cameras.new('AutoCamera')
cam_auto.lens = 50.0
cam_auto.sensor_width = 36.0
cam_auto.clip_end = 1000.0
ob_auto_camera = bpy.data.objects.new('AutoCamera', cam_auto)
scene.collection.objects.link(ob_auto_camera)
ob_auto_camera.location = (18.1803, -21.8202, 16.3512)
ob_auto_camera.rotation_euler = (1.09748, -7.21219e-08, 0.694738)
scene.camera = ob_auto_camera
light_auto_sun = bpy.data.lights.new('AutoSun', 'SUN')
light_auto_sun.energy = 3.0
light_auto_sun.angle = 0.0523599
ob_auto_sun = bpy.data.objects.new('AutoSun', light_auto_sun)
scene.collection.objects.link(ob_auto_sun)
ob_auto_sun.rotation_euler = (0.872665, 0.174533, 0.523599)
bpy.context.view_layer.update()
